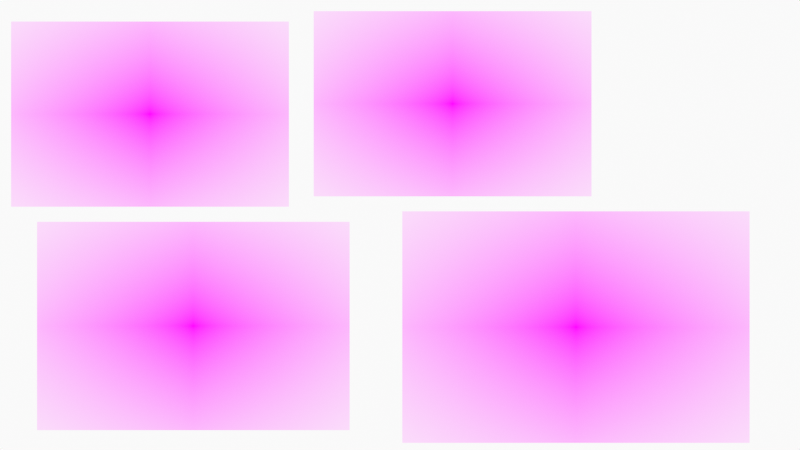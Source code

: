 # Source: BoundingBoxPerspectiveStudy.blend  (saved by Blender 3.1.7; exported with 4.5.12 LTS)
import bpy
from mathutils import Matrix  # noqa: F401  (used for matrix-valued properties, if any)

bpy.ops.wm.read_factory_settings(use_empty=True)
scene = bpy.context.scene
scene.name = 'Scene'

# ---- collections
col_collection = bpy.data.collections.new('Collection'); scene.collection.children.link(col_collection)
col_camera = bpy.data.collections.new('Camera'); scene.collection.children.link(col_camera)

# ---- images (referenced by path relative to the original .blend; pixels are not part of the script)
import os
ASSET_DIR = os.environ.get("B2B_ASSET_DIR", "")  # directory of the original .blend (textures are referenced by path, not embedded)
HERE = os.path.dirname(os.path.abspath(__file__))  # packed textures are extracted next to this script under _unpacked/

def load_image(name, relpath, width, height, colorspace="sRGB"):
    """Load a texture the original file referenced (path relative to the .blend, or extracted next to this script)."""
    p = next((c for c in (os.path.join(HERE, relpath), os.path.join(ASSET_DIR, relpath)) if relpath and os.path.exists(c)), "")
    if p:
        img = bpy.data.images.load(p, check_existing=True)
        img.name = name
    else:  # same state as the original file: an image datablock whose file is absent (Cycles renders it pink)
        img = bpy.data.images.new(name, width, height)
        img.source = "FILE"
        img.filepath = "//" + (relpath or name)
    img.colorspace_settings.name = colorspace
    return img
img_97586053_03fb_40bc_9681_13df92c1ef57_adult_aid_ambulance_152010 = load_image('97586053-03fb-40bc-9681-13df92c1ef57-adult-aid-ambulance-152010', '97586053-03fb-40bc-9681-13df92c1ef57-adult-aid-ambulance-1520109_20181128045802-3e1066db-343d-460e-8cda-53cb1a08dac8.jpg', 1024, 1024, 'sRGB')
img_306f9c93_371d_49bd_ae20_d7195a87a480_adult_business_businessman = load_image('306f9c93-371d-49bd-ae20-d7195a87a480-adult-business-businessman', '306f9c93-371d-49bd-ae20-d7195a87a480-adult-business-businessman-1178313_20181201081859-372b44b4-5279-4efa-a0d6-87e241a90dfe.jpg', 1024, 1024, 'sRGB')
img_97586053_03fb_40bc_9681_13df92c1ef57_adult_alone_boy_1057006_20 = load_image('97586053-03fb-40bc-9681-13df92c1ef57-adult-alone-boy-1057006_20', '97586053-03fb-40bc-9681-13df92c1ef57-adult-alone-boy-1057006_20181128045807-0b6a73e6-34d4-4faa-b18d-c985b7a67f80.jpg', 1024, 1024, 'sRGB')
img_e26f5c6d_4102_4a2f_964a_1d714aa958ec_adult_daylight_face_949580 = load_image('e26f5c6d-4102-4a2f-964a-1d714aa958ec-adult-daylight-face-949580', 'e26f5c6d-4102-4a2f-964a-1d714aa958ec-adult-daylight-face-949580_20181204101932-354aae46-f7d1-4651-9023-43026ff351b1.jpg', 1024, 1024, 'sRGB')

# ---- materials (node trees are filled in below, after node groups)
mat_solid_stroke = bpy.data.materials.new('Solid Stroke')
mat_solid_stroke.use_transparent_shadow = False
mat_squares_stroke = bpy.data.materials.new('Squares Stroke')
mat_squares_stroke.use_transparent_shadow = False
mat_solid_fill = bpy.data.materials.new('Solid Fill')
mat_solid_fill.use_transparent_shadow = False
mat_dots_stroke = bpy.data.materials.new('Dots Stroke')
mat_dots_stroke.use_transparent_shadow = False
mat_97586053_03fb_40bc_9681_13df92c1ef57_adult_aid_ambulance_152010 = bpy.data.materials.new('97586053-03fb-40bc-9681-13df92c1ef57-adult-aid-ambulance-152010')
mat_97586053_03fb_40bc_9681_13df92c1ef57_adult_aid_ambulance_152010.surface_render_method = 'BLENDED'
mat_97586053_03fb_40bc_9681_13df92c1ef57_adult_aid_ambulance_152010.blend_method = 'BLEND'
mat_97586053_03fb_40bc_9681_13df92c1ef57_adult_aid_ambulance_152010.use_transparent_shadow = False
mat_306f9c93_371d_49bd_ae20_d7195a87a480_adult_business_businessman = bpy.data.materials.new('306f9c93-371d-49bd-ae20-d7195a87a480-adult-business-businessman')
mat_306f9c93_371d_49bd_ae20_d7195a87a480_adult_business_businessman.surface_render_method = 'BLENDED'
mat_306f9c93_371d_49bd_ae20_d7195a87a480_adult_business_businessman.blend_method = 'BLEND'
mat_306f9c93_371d_49bd_ae20_d7195a87a480_adult_business_businessman.use_transparent_shadow = False
mat_97586053_03fb_40bc_9681_13df92c1ef57_adult_alone_boy_1057006_20 = bpy.data.materials.new('97586053-03fb-40bc-9681-13df92c1ef57-adult-alone-boy-1057006_20')
mat_97586053_03fb_40bc_9681_13df92c1ef57_adult_alone_boy_1057006_20.surface_render_method = 'BLENDED'
mat_97586053_03fb_40bc_9681_13df92c1ef57_adult_alone_boy_1057006_20.blend_method = 'BLEND'
mat_97586053_03fb_40bc_9681_13df92c1ef57_adult_alone_boy_1057006_20.use_transparent_shadow = False
mat_e26f5c6d_4102_4a2f_964a_1d714aa958ec_adult_daylight_face_949580 = bpy.data.materials.new('e26f5c6d-4102-4a2f-964a-1d714aa958ec-adult-daylight-face-949580')
mat_e26f5c6d_4102_4a2f_964a_1d714aa958ec_adult_daylight_face_949580.surface_render_method = 'BLENDED'
mat_e26f5c6d_4102_4a2f_964a_1d714aa958ec_adult_daylight_face_949580.blend_method = 'BLEND'
mat_e26f5c6d_4102_4a2f_964a_1d714aa958ec_adult_daylight_face_949580.use_transparent_shadow = False

# ---- node groups
ng_iap_shadeless = bpy.data.node_groups.new('IAP_SHADELESS', 'ShaderNodeTree')
_s = ng_iap_shadeless.interface.new_socket(name='Shader', in_out='OUTPUT', socket_type='NodeSocketShader')
_s = ng_iap_shadeless.interface.new_socket(name='Color', in_out='INPUT', socket_type='NodeSocketColor')
_N = ng_iap_shadeless.nodes; _L = ng_iap_shadeless.links
n0 = _N.new('NodeGroupOutput'); n0.name = 'Group Output'; n0.location = (0, 0)
n1 = _N.new('NodeGroupInput'); n1.name = 'Group Input'; n1.location = (-600, -240)
n2 = _N.new('ShaderNodeBsdfDiffuse'); n2.name = 'Diffuse BSDF'; n2.location = (-400, -60)
n3 = _N.new('ShaderNodeEmission'); n3.name = 'Emission'; n3.location = (-400, -240)
n4 = _N.new('ShaderNodeLightPath'); n4.name = 'Light Path'; n4.location = (-1200, 30)
n5 = _N.new('ShaderNodeMath'); n5.name = 'Math'; n5.location = (-800, 30)
n5.label = 'Bounce Count'
n5.operation = 'SUBTRACT'
n6 = _N.new('ShaderNodeMath'); n6.name = 'Math.001'; n6.location = (-600, 30)
n6.label = 'Camera or Refracted'
n6.operation = 'SUBTRACT'
n6.inputs[0].default_value = 1.0
n7 = _N.new('ShaderNodeMath'); n7.name = 'Math.002'; n7.location = (-1000, 390)
n7.label = 'Limit Reflections'
n7.operation = 'SUBTRACT'
n7.inputs[0].default_value = 2.0
n8 = _N.new('ShaderNodeMath'); n8.name = 'Math.003'; n8.location = (-800, 300)
n8.label = 'Camera Ray to Glossy'
n8.operation = 'MULTIPLY'
n9 = _N.new('ShaderNodeMath'); n9.name = 'Math.004'; n9.location = (-600, 210)
n9.label = 'Shadow or Reflection?'
n9.operation = 'MAXIMUM'
n10 = _N.new('ShaderNodeMath'); n10.name = 'Math.005'; n10.location = (-400, 120)
n10.label = 'Shadow, Reflect or Refract?'
n10.operation = 'MAXIMUM'
n11 = _N.new('ShaderNodeMixShader'); n11.name = 'Mix Shader'; n11.location = (-200, 0)
_L.new(n1.outputs[0], n2.inputs[0])
_L.new(n1.outputs[0], n3.inputs[0])
_L.new(n4.outputs[9], n5.inputs[0])
_L.new(n4.outputs[13], n5.inputs[1])
_L.new(n5.outputs[0], n6.inputs[1])
_L.new(n4.outputs[9], n7.inputs[1])
_L.new(n7.outputs[0], n8.inputs[0])
_L.new(n4.outputs[3], n8.inputs[1])
_L.new(n8.outputs[0], n9.inputs[0])
_L.new(n4.outputs[1], n9.inputs[1])
_L.new(n9.outputs[0], n10.inputs[0])
_L.new(n6.outputs[0], n10.inputs[1])
_L.new(n10.outputs[0], n11.inputs[0])
_L.new(n2.outputs[0], n11.inputs[1])
_L.new(n3.outputs[0], n11.inputs[2])
_L.new(n11.outputs[0], n0.inputs[0])
n0.is_active_output = True

# ---- material node trees
mat_dots_stroke.use_nodes = True; mat_dots_stroke.node_tree.nodes.clear()
_N = mat_dots_stroke.node_tree.nodes; _L = mat_dots_stroke.node_tree.links
n0 = _N.new('ShaderNodeOutputMaterial'); n0.name = 'Material Output'; n0.location = (300, 300)
n1 = _N.new('ShaderNodeBsdfPrincipled'); n1.name = 'Principled BSDF'; n1.location = (10, 300)
n1.distribution = 'GGX'
n1.subsurface_method = 'RANDOM_WALK_SKIN'
n1.inputs[2].default_value = 0.4
n1.inputs[3].default_value = 1.45
n1.inputs[27].default_value = (0.0, 0.0, 0.0, 1.0)
n1.inputs[28].default_value = 1.0
_L.new(n1.outputs[0], n0.inputs[0])
n0.is_active_output = True
mat_97586053_03fb_40bc_9681_13df92c1ef57_adult_aid_ambulance_152010.use_nodes = True; mat_97586053_03fb_40bc_9681_13df92c1ef57_adult_aid_ambulance_152010.node_tree.nodes.clear()
_N = mat_97586053_03fb_40bc_9681_13df92c1ef57_adult_aid_ambulance_152010.node_tree.nodes; _L = mat_97586053_03fb_40bc_9681_13df92c1ef57_adult_aid_ambulance_152010.node_tree.links
n0 = _N.new('ShaderNodeOutputMaterial'); n0.name = 'Material Output'; n0.location = (300, 300)
n1 = _N.new('ShaderNodeTexImage'); n1.name = 'Image Texture'; n1.location = (-400, 60)
n1.image = img_97586053_03fb_40bc_9681_13df92c1ef57_adult_aid_ambulance_152010
n1.extension = 'CLIP'
n2 = _N.new('ShaderNodeGroup'); n2.name = 'Group'; n2.location = (-200, 60)
n2.node_tree = ng_iap_shadeless
n3 = _N.new('ShaderNodeBsdfTransparent'); n3.name = 'Transparent BSDF'; n3.location = (-200, 240)
n4 = _N.new('ShaderNodeMixShader'); n4.name = 'Mix Shader'; n4.location = (0, 300)
_L.new(n1.outputs[0], n2.inputs[0])
_L.new(n1.outputs[1], n4.inputs[0])
_L.new(n3.outputs[0], n4.inputs[1])
_L.new(n2.outputs[0], n4.inputs[2])
_L.new(n4.outputs[0], n0.inputs[0])
n0.is_active_output = True
mat_306f9c93_371d_49bd_ae20_d7195a87a480_adult_business_businessman.use_nodes = True; mat_306f9c93_371d_49bd_ae20_d7195a87a480_adult_business_businessman.node_tree.nodes.clear()
_N = mat_306f9c93_371d_49bd_ae20_d7195a87a480_adult_business_businessman.node_tree.nodes; _L = mat_306f9c93_371d_49bd_ae20_d7195a87a480_adult_business_businessman.node_tree.links
n0 = _N.new('ShaderNodeOutputMaterial'); n0.name = 'Material Output'; n0.location = (300, 300)
n1 = _N.new('ShaderNodeTexImage'); n1.name = 'Image Texture'; n1.location = (-400, 60)
n1.image = img_306f9c93_371d_49bd_ae20_d7195a87a480_adult_business_businessman
n1.extension = 'CLIP'
n2 = _N.new('ShaderNodeGroup'); n2.name = 'Group'; n2.location = (-200, 60)
n2.node_tree = ng_iap_shadeless
n3 = _N.new('ShaderNodeBsdfTransparent'); n3.name = 'Transparent BSDF'; n3.location = (-200, 240)
n4 = _N.new('ShaderNodeMixShader'); n4.name = 'Mix Shader'; n4.location = (0, 300)
_L.new(n1.outputs[0], n2.inputs[0])
_L.new(n1.outputs[1], n4.inputs[0])
_L.new(n3.outputs[0], n4.inputs[1])
_L.new(n2.outputs[0], n4.inputs[2])
_L.new(n4.outputs[0], n0.inputs[0])
n0.is_active_output = True
mat_97586053_03fb_40bc_9681_13df92c1ef57_adult_alone_boy_1057006_20.use_nodes = True; mat_97586053_03fb_40bc_9681_13df92c1ef57_adult_alone_boy_1057006_20.node_tree.nodes.clear()
_N = mat_97586053_03fb_40bc_9681_13df92c1ef57_adult_alone_boy_1057006_20.node_tree.nodes; _L = mat_97586053_03fb_40bc_9681_13df92c1ef57_adult_alone_boy_1057006_20.node_tree.links
n0 = _N.new('ShaderNodeOutputMaterial'); n0.name = 'Material Output'; n0.location = (300, 300)
n1 = _N.new('ShaderNodeTexImage'); n1.name = 'Image Texture'; n1.location = (-400, 60)
n1.image = img_97586053_03fb_40bc_9681_13df92c1ef57_adult_alone_boy_1057006_20
n1.extension = 'CLIP'
n2 = _N.new('ShaderNodeGroup'); n2.name = 'Group'; n2.location = (-200, 60)
n2.node_tree = ng_iap_shadeless
n3 = _N.new('ShaderNodeBsdfTransparent'); n3.name = 'Transparent BSDF'; n3.location = (-200, 240)
n4 = _N.new('ShaderNodeMixShader'); n4.name = 'Mix Shader'; n4.location = (0, 300)
_L.new(n1.outputs[0], n2.inputs[0])
_L.new(n1.outputs[1], n4.inputs[0])
_L.new(n3.outputs[0], n4.inputs[1])
_L.new(n2.outputs[0], n4.inputs[2])
_L.new(n4.outputs[0], n0.inputs[0])
n0.is_active_output = True
mat_e26f5c6d_4102_4a2f_964a_1d714aa958ec_adult_daylight_face_949580.use_nodes = True; mat_e26f5c6d_4102_4a2f_964a_1d714aa958ec_adult_daylight_face_949580.node_tree.nodes.clear()
_N = mat_e26f5c6d_4102_4a2f_964a_1d714aa958ec_adult_daylight_face_949580.node_tree.nodes; _L = mat_e26f5c6d_4102_4a2f_964a_1d714aa958ec_adult_daylight_face_949580.node_tree.links
n0 = _N.new('ShaderNodeOutputMaterial'); n0.name = 'Material Output'; n0.location = (300, 300)
n1 = _N.new('ShaderNodeTexImage'); n1.name = 'Image Texture'; n1.location = (-400, 60)
n1.image = img_e26f5c6d_4102_4a2f_964a_1d714aa958ec_adult_daylight_face_949580
n1.extension = 'CLIP'
n2 = _N.new('ShaderNodeGroup'); n2.name = 'Group'; n2.location = (-200, 60)
n2.node_tree = ng_iap_shadeless
n3 = _N.new('ShaderNodeBsdfTransparent'); n3.name = 'Transparent BSDF'; n3.location = (-200, 240)
n4 = _N.new('ShaderNodeMixShader'); n4.name = 'Mix Shader'; n4.location = (0, 300)
_L.new(n1.outputs[0], n2.inputs[0])
_L.new(n1.outputs[1], n4.inputs[0])
_L.new(n3.outputs[0], n4.inputs[1])
_L.new(n2.outputs[0], n4.inputs[2])
_L.new(n4.outputs[0], n0.inputs[0])
n0.is_active_output = True

# ---- world
world_world = bpy.data.worlds.new('World'); scene.world = world_world
world_world.use_nodes = True; world_world.node_tree.nodes.clear()
_N = world_world.node_tree.nodes; _L = world_world.node_tree.links
n0 = _N.new('ShaderNodeOutputWorld'); n0.name = 'World Output'; n0.location = (300, 300)
n1 = _N.new('ShaderNodeBackground'); n1.name = 'Background'; n1.location = (10, 300)
n1.inputs[0].default_value = (0.9513, 0.9513, 0.9513, 1.0)
_L.new(n1.outputs[0], n0.inputs[0])
n0.is_active_output = True
world_world.color = (0.9513, 0.9513, 0.9513)
world_world.use_sun_shadow = False
world_world.sun_shadow_jitter_overblur = 0.0

# ---- cameras
cam_camera = bpy.data.cameras.new('Camera')
cam_camera.display_size = 2.0

# ---- meshes
me_97586053_03fb_40bc_9681_13df92c1ef57_adult_aid_ambulance_152010 = bpy.data.meshes.new('97586053-03fb-40bc-9681-13df92c1ef57-adult-aid-ambulance-152010')
me_97586053_03fb_40bc_9681_13df92c1ef57_adult_aid_ambulance_152010.from_pydata([(-0.75, -0.5, 0.0), (0.75, -0.5, 0.0), (-0.75, 0.5, 0.0), (0.75, 0.5, 0.0)], [], [(0, 1, 3, 2)])
_uv = me_97586053_03fb_40bc_9681_13df92c1ef57_adult_aid_ambulance_152010.uv_layers.new(name='UVMap')
_uv.uv.foreach_set('vector', [0.0, 0.0, 1.0, 0.0, 1.0, 1.0, 0.0, 1.0])
me_97586053_03fb_40bc_9681_13df92c1ef57_adult_aid_ambulance_152010.materials.append(mat_97586053_03fb_40bc_9681_13df92c1ef57_adult_aid_ambulance_152010)
me_97586053_03fb_40bc_9681_13df92c1ef57_adult_aid_ambulance_152010.use_remesh_fix_poles = True
me_97586053_03fb_40bc_9681_13df92c1ef57_adult_aid_ambulance_152010.use_remesh_preserve_attributes = False
me_97586053_03fb_40bc_9681_13df92c1ef57_adult_aid_ambulance_152010.update()
me_306f9c93_371d_49bd_ae20_d7195a87a480_adult_business_businessman = bpy.data.meshes.new('306f9c93-371d-49bd-ae20-d7195a87a480-adult-business-businessman')
me_306f9c93_371d_49bd_ae20_d7195a87a480_adult_business_businessman.from_pydata([(-0.75, -0.5, 0.0), (0.75, -0.5, 0.0), (-0.75, 0.5, 0.0), (0.75, 0.5, 0.0)], [], [(0, 1, 3, 2)])
_uv = me_306f9c93_371d_49bd_ae20_d7195a87a480_adult_business_businessman.uv_layers.new(name='UVMap')
_uv.uv.foreach_set('vector', [0.0, 0.0, 1.0, 0.0, 1.0, 1.0, 0.0, 1.0])
me_306f9c93_371d_49bd_ae20_d7195a87a480_adult_business_businessman.materials.append(mat_306f9c93_371d_49bd_ae20_d7195a87a480_adult_business_businessman)
me_306f9c93_371d_49bd_ae20_d7195a87a480_adult_business_businessman.use_remesh_fix_poles = True
me_306f9c93_371d_49bd_ae20_d7195a87a480_adult_business_businessman.use_remesh_preserve_attributes = False
me_306f9c93_371d_49bd_ae20_d7195a87a480_adult_business_businessman.update()
me_97586053_03fb_40bc_9681_13df92c1ef57_adult_alone_boy_1057006_20 = bpy.data.meshes.new('97586053-03fb-40bc-9681-13df92c1ef57-adult-alone-boy-1057006_20')
me_97586053_03fb_40bc_9681_13df92c1ef57_adult_alone_boy_1057006_20.from_pydata([(-0.75, -0.5, 0.0), (0.75, -0.5, 0.0), (-0.75, 0.5, 0.0), (0.75, 0.5, 0.0)], [], [(0, 1, 3, 2)])
_uv = me_97586053_03fb_40bc_9681_13df92c1ef57_adult_alone_boy_1057006_20.uv_layers.new(name='UVMap')
_uv.uv.foreach_set('vector', [0.0, 0.0, 1.0, 0.0, 1.0, 1.0, 0.0, 1.0])
me_97586053_03fb_40bc_9681_13df92c1ef57_adult_alone_boy_1057006_20.materials.append(mat_97586053_03fb_40bc_9681_13df92c1ef57_adult_alone_boy_1057006_20)
me_97586053_03fb_40bc_9681_13df92c1ef57_adult_alone_boy_1057006_20.use_remesh_fix_poles = True
me_97586053_03fb_40bc_9681_13df92c1ef57_adult_alone_boy_1057006_20.use_remesh_preserve_attributes = False
me_97586053_03fb_40bc_9681_13df92c1ef57_adult_alone_boy_1057006_20.update()
me_e26f5c6d_4102_4a2f_964a_1d714aa958ec_adult_daylight_face_949580 = bpy.data.meshes.new('e26f5c6d-4102-4a2f-964a-1d714aa958ec-adult-daylight-face-949580')
me_e26f5c6d_4102_4a2f_964a_1d714aa958ec_adult_daylight_face_949580.from_pydata([(-0.75, -0.5, 0.0), (0.75, -0.5, 0.0), (-0.75, 0.5, 0.0), (0.75, 0.5, 0.0)], [], [(0, 1, 3, 2)])
_uv = me_e26f5c6d_4102_4a2f_964a_1d714aa958ec_adult_daylight_face_949580.uv_layers.new(name='UVMap')
_uv.uv.foreach_set('vector', [0.0, 0.0, 1.0, 0.0, 1.0, 1.0, 0.0, 1.0])
me_e26f5c6d_4102_4a2f_964a_1d714aa958ec_adult_daylight_face_949580.materials.append(mat_e26f5c6d_4102_4a2f_964a_1d714aa958ec_adult_daylight_face_949580)
me_e26f5c6d_4102_4a2f_964a_1d714aa958ec_adult_daylight_face_949580.use_remesh_fix_poles = True
me_e26f5c6d_4102_4a2f_964a_1d714aa958ec_adult_daylight_face_949580.use_remesh_preserve_attributes = False
me_e26f5c6d_4102_4a2f_964a_1d714aa958ec_adult_daylight_face_949580.update()

# ---- objects
ob_stroke = bpy.data.objects.new('Stroke', None)
ob_97586053_03fb_40bc_9681_13df92c1ef57_adult_aid_ambulance_152010 = bpy.data.objects.new('97586053-03fb-40bc-9681-13df92c1ef57-adult-aid-ambulance-152010', me_97586053_03fb_40bc_9681_13df92c1ef57_adult_aid_ambulance_152010)
ob_306f9c93_371d_49bd_ae20_d7195a87a480_adult_business_businessman = bpy.data.objects.new('306f9c93-371d-49bd-ae20-d7195a87a480-adult-business-businessman', me_306f9c93_371d_49bd_ae20_d7195a87a480_adult_business_businessman)
ob_97586053_03fb_40bc_9681_13df92c1ef57_adult_alone_boy_1057006_20 = bpy.data.objects.new('97586053-03fb-40bc-9681-13df92c1ef57-adult-alone-boy-1057006_20', me_97586053_03fb_40bc_9681_13df92c1ef57_adult_alone_boy_1057006_20)
ob_e26f5c6d_4102_4a2f_964a_1d714aa958ec_adult_daylight_face_949580 = bpy.data.objects.new('e26f5c6d-4102-4a2f-964a-1d714aa958ec-adult-daylight-face-949580', me_e26f5c6d_4102_4a2f_964a_1d714aa958ec_adult_daylight_face_949580)
ob_camera = bpy.data.objects.new('Camera', cam_camera)

# ---- transforms, parenting, visibility, modifiers, constraints
ob_stroke.location = (0.0, 0.0, 0.0)
ob_stroke.empty_display_size = 0.2
ob_stroke.empty_image_offset = (0.0, 0.0)
ob_stroke.empty_image_side = 'FRONT'
ob_stroke.use_grease_pencil_lights = True
ob_stroke.lineart.crease_threshold = 0.0
ob_97586053_03fb_40bc_9681_13df92c1ef57_adult_aid_ambulance_152010.location = (-2.7, 0.0, 1.2)
ob_97586053_03fb_40bc_9681_13df92c1ef57_adult_aid_ambulance_152010.rotation_euler = (1.571, 0.0, 0.0)
ob_97586053_03fb_40bc_9681_13df92c1ef57_adult_aid_ambulance_152010.scale = (2.0, 2.0, 2.0)
ob_306f9c93_371d_49bd_ae20_d7195a87a480_adult_business_businessman.location = (1.9, 0.0, -1.1)
ob_306f9c93_371d_49bd_ae20_d7195a87a480_adult_business_businessman.rotation_euler = (1.571, 0.0, 0.0)
ob_306f9c93_371d_49bd_ae20_d7195a87a480_adult_business_businessman.scale = (2.5, 2.5, 2.5)
ob_97586053_03fb_40bc_9681_13df92c1ef57_adult_alone_boy_1057006_20.location = (-2.232, 0.0, -1.088)
ob_97586053_03fb_40bc_9681_13df92c1ef57_adult_alone_boy_1057006_20.rotation_euler = (1.571, 0.0, 0.0)
ob_97586053_03fb_40bc_9681_13df92c1ef57_adult_alone_boy_1057006_20.scale = (2.25, 2.25, 2.25)
ob_e26f5c6d_4102_4a2f_964a_1d714aa958ec_adult_daylight_face_949580.location = (0.5681, 0.0, 1.312)
ob_e26f5c6d_4102_4a2f_964a_1d714aa958ec_adult_daylight_face_949580.rotation_euler = (1.571, 0.0, 0.0)
ob_e26f5c6d_4102_4a2f_964a_1d714aa958ec_adult_daylight_face_949580.scale = (2.0, 2.0, 2.0)
ob_camera.location = (0.0, -12.0, 0.0)
ob_camera.rotation_euler = (1.571, -0.0, -0.0)
ob_camera.empty_image_side = 'FRONT'
ob_camera.lineart.crease_threshold = 0.0

# ---- collection membership
col_collection.objects.link(ob_stroke)
col_collection.objects.link(ob_97586053_03fb_40bc_9681_13df92c1ef57_adult_aid_ambulance_152010)
col_collection.objects.link(ob_306f9c93_371d_49bd_ae20_d7195a87a480_adult_business_businessman)
col_collection.objects.link(ob_97586053_03fb_40bc_9681_13df92c1ef57_adult_alone_boy_1057006_20)
col_collection.objects.link(ob_e26f5c6d_4102_4a2f_964a_1d714aa958ec_adult_daylight_face_949580)
col_camera.objects.link(ob_camera)

# ---- scene / render settings (as saved in the file)
scene.camera = ob_camera
scene.frame_start = 1; scene.frame_end = 250; scene.frame_set(1)
scene.render.engine = 'BLENDER_EEVEE_NEXT'
scene.cycles.sampling_pattern = 'TABULATED_SOBOL'
scene.cycles.use_light_tree = False
scene.view_settings.view_transform = 'Standard'
bpy.context.view_layer.update()

